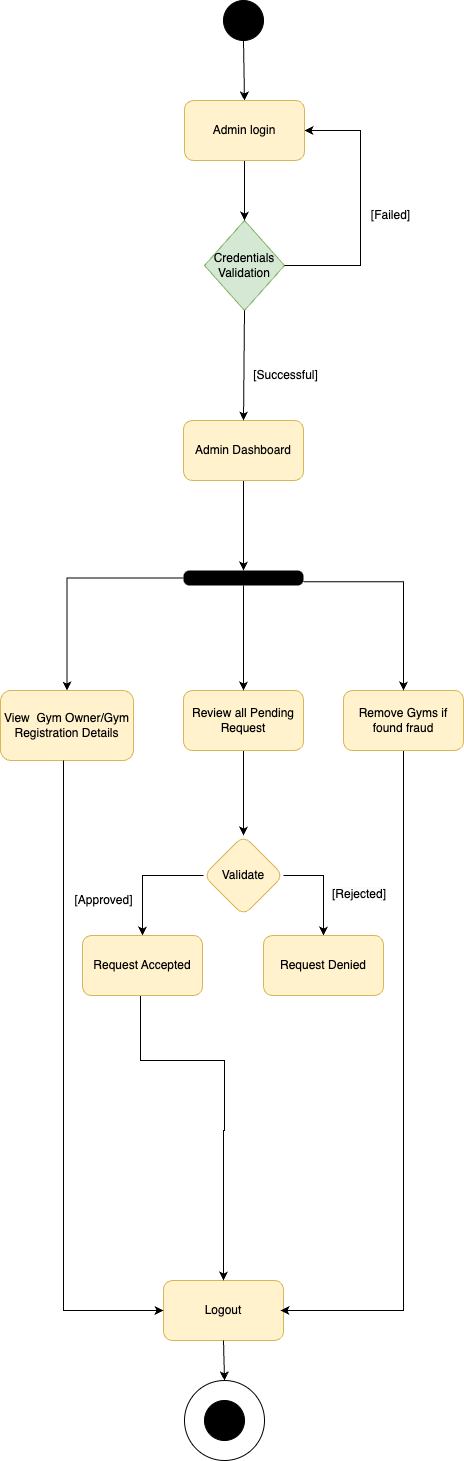

The diagram above was exported from draw.io. Its source (the exported page's mxGraphModel, read from the mxfile embedded in the PNG):
<mxGraphModel dx="1224" dy="774" grid="1" gridSize="10" guides="1" tooltips="1" connect="1" arrows="1" fold="1" page="1" pageScale="1" pageWidth="827" pageHeight="1169" math="0" shadow="0">
  <root>
    <mxCell id="0" />
    <mxCell id="1" parent="0" />
    <mxCell id="_3-IThQf0eSNAW3tVZoy-1" value="" style="ellipse;whiteSpace=wrap;html=1;aspect=fixed;" parent="1" vertex="1">
      <mxGeometry x="224" y="1440" width="80" height="80" as="geometry" />
    </mxCell>
    <mxCell id="_3-IThQf0eSNAW3tVZoy-2" value="" style="ellipse;whiteSpace=wrap;html=1;aspect=fixed;fillColor=#000000;perimeterSpacing=0;" parent="1" vertex="1">
      <mxGeometry x="244" y="1460" width="40" height="40" as="geometry" />
    </mxCell>
    <mxCell id="_3-IThQf0eSNAW3tVZoy-4" value="Logout" style="rounded=1;whiteSpace=wrap;html=1;fillColor=#fff2cc;strokeColor=#d6b656;" parent="1" vertex="1">
      <mxGeometry x="203" y="1340" width="120" height="60" as="geometry" />
    </mxCell>
    <mxCell id="_3-IThQf0eSNAW3tVZoy-5" value="&amp;nbsp;Credentials&amp;nbsp;&lt;div&gt;Validation&lt;/div&gt;" style="rhombus;whiteSpace=wrap;html=1;fillColor=#d5e8d4;strokeColor=#82b366;" parent="1" vertex="1">
      <mxGeometry x="244" y="280" width="80" height="90" as="geometry" />
    </mxCell>
    <mxCell id="_3-IThQf0eSNAW3tVZoy-6" value="" style="edgeStyle=orthogonalEdgeStyle;rounded=0;orthogonalLoop=1;jettySize=auto;html=1;entryX=0.5;entryY=0;entryDx=0;entryDy=0;" parent="1" source="_3-IThQf0eSNAW3tVZoy-7" target="Md2LUU_kKtpVbuUN52aP-1" edge="1">
      <mxGeometry relative="1" as="geometry">
        <mxPoint x="283" y="610" as="targetPoint" />
      </mxGeometry>
    </mxCell>
    <mxCell id="_3-IThQf0eSNAW3tVZoy-7" value="Admin Dashboard" style="rounded=1;whiteSpace=wrap;html=1;fillColor=#fff2cc;strokeColor=#d6b656;" parent="1" vertex="1">
      <mxGeometry x="223" y="480" width="120" height="60" as="geometry" />
    </mxCell>
    <mxCell id="_3-IThQf0eSNAW3tVZoy-8" value="" style="endArrow=classic;html=1;rounded=0;entryX=0.5;entryY=0;entryDx=0;entryDy=0;exitX=0.5;exitY=1;exitDx=0;exitDy=0;" parent="1" source="_3-IThQf0eSNAW3tVZoy-14" target="_3-IThQf0eSNAW3tVZoy-5" edge="1">
      <mxGeometry width="50" height="50" relative="1" as="geometry">
        <mxPoint x="293" y="90" as="sourcePoint" />
        <mxPoint x="283" y="230" as="targetPoint" />
      </mxGeometry>
    </mxCell>
    <mxCell id="_3-IThQf0eSNAW3tVZoy-11" value="" style="endArrow=classic;html=1;rounded=0;exitX=1;exitY=0.5;exitDx=0;exitDy=0;entryX=1;entryY=0.5;entryDx=0;entryDy=0;" parent="1" source="_3-IThQf0eSNAW3tVZoy-5" target="_3-IThQf0eSNAW3tVZoy-14" edge="1">
      <mxGeometry width="50" height="50" relative="1" as="geometry">
        <mxPoint x="313" y="110" as="sourcePoint" />
        <mxPoint x="399.03999999999996" y="377.02" as="targetPoint" />
        <Array as="points">
          <mxPoint x="400" y="325" />
          <mxPoint x="400" y="190" />
        </Array>
      </mxGeometry>
    </mxCell>
    <mxCell id="_3-IThQf0eSNAW3tVZoy-12" value="" style="endArrow=classic;html=1;rounded=0;exitX=0.5;exitY=1;exitDx=0;exitDy=0;entryX=0.5;entryY=0;entryDx=0;entryDy=0;" parent="1" source="_3-IThQf0eSNAW3tVZoy-15" target="_3-IThQf0eSNAW3tVZoy-14" edge="1">
      <mxGeometry width="50" height="50" relative="1" as="geometry">
        <mxPoint x="273" y="130" as="sourcePoint" />
        <mxPoint x="453" y="120" as="targetPoint" />
      </mxGeometry>
    </mxCell>
    <mxCell id="_3-IThQf0eSNAW3tVZoy-13" value="" style="endArrow=classic;html=1;rounded=0;exitX=0.5;exitY=1;exitDx=0;exitDy=0;entryX=0.5;entryY=0;entryDx=0;entryDy=0;" parent="1" source="_3-IThQf0eSNAW3tVZoy-5" target="_3-IThQf0eSNAW3tVZoy-7" edge="1">
      <mxGeometry width="50" height="50" relative="1" as="geometry">
        <mxPoint x="333" y="370" as="sourcePoint" />
        <mxPoint x="283" y="446" as="targetPoint" />
      </mxGeometry>
    </mxCell>
    <mxCell id="_3-IThQf0eSNAW3tVZoy-14" value="Admin login" style="rounded=1;whiteSpace=wrap;html=1;fillColor=#fff2cc;strokeColor=#d6b656;" parent="1" vertex="1">
      <mxGeometry x="224" y="160" width="120" height="60" as="geometry" />
    </mxCell>
    <mxCell id="_3-IThQf0eSNAW3tVZoy-15" value="" style="ellipse;whiteSpace=wrap;html=1;aspect=fixed;fillColor=#000000;" parent="1" vertex="1">
      <mxGeometry x="263" y="60" width="40" height="40" as="geometry" />
    </mxCell>
    <mxCell id="_3-IThQf0eSNAW3tVZoy-16" value="[Failed]" style="text;html=1;align=center;verticalAlign=middle;resizable=0;points=[];autosize=1;strokeColor=none;fillColor=none;" parent="1" vertex="1">
      <mxGeometry x="400" y="260" width="60" height="30" as="geometry" />
    </mxCell>
    <mxCell id="_3-IThQf0eSNAW3tVZoy-17" value="" style="endArrow=classic;html=1;rounded=0;exitX=0.5;exitY=1;exitDx=0;exitDy=0;entryX=0.5;entryY=0;entryDx=0;entryDy=0;" parent="1" source="_3-IThQf0eSNAW3tVZoy-4" target="_3-IThQf0eSNAW3tVZoy-1" edge="1">
      <mxGeometry width="50" height="50" relative="1" as="geometry">
        <mxPoint x="342" y="1390" as="sourcePoint" />
        <mxPoint x="256.03999999999996" y="1439.04" as="targetPoint" />
      </mxGeometry>
    </mxCell>
    <mxCell id="_3-IThQf0eSNAW3tVZoy-18" value="[Successful]" style="text;html=1;align=center;verticalAlign=middle;resizable=0;points=[];autosize=1;strokeColor=none;fillColor=none;" parent="1" vertex="1">
      <mxGeometry x="280" y="420" width="90" height="30" as="geometry" />
    </mxCell>
    <mxCell id="_3-IThQf0eSNAW3tVZoy-19" value="" style="edgeStyle=orthogonalEdgeStyle;rounded=0;orthogonalLoop=1;jettySize=auto;html=1;exitX=0.5;exitY=1;exitDx=0;exitDy=0;" parent="1" source="_3-IThQf0eSNAW3tVZoy-21" target="_3-IThQf0eSNAW3tVZoy-26" edge="1">
      <mxGeometry relative="1" as="geometry" />
    </mxCell>
    <mxCell id="_3-IThQf0eSNAW3tVZoy-20" value="View&amp;nbsp; Gym Owner/Gym Registration Details" style="rounded=1;whiteSpace=wrap;html=1;fillColor=#fff2cc;strokeColor=#d6b656;" parent="1" vertex="1">
      <mxGeometry x="40" y="750" width="133" height="70" as="geometry" />
    </mxCell>
    <mxCell id="_3-IThQf0eSNAW3tVZoy-21" value="Review all Pending Request" style="rounded=1;whiteSpace=wrap;html=1;fillColor=#fff2cc;strokeColor=#d6b656;" parent="1" vertex="1">
      <mxGeometry x="223" y="750" width="120" height="60" as="geometry" />
    </mxCell>
    <mxCell id="_3-IThQf0eSNAW3tVZoy-22" style="edgeStyle=orthogonalEdgeStyle;rounded=0;orthogonalLoop=1;jettySize=auto;html=1;exitX=0.5;exitY=1;exitDx=0;exitDy=0;" parent="1" source="_3-IThQf0eSNAW3tVZoy-23" edge="1">
      <mxGeometry relative="1" as="geometry">
        <Array as="points">
          <mxPoint x="443" y="1370" />
          <mxPoint x="323" y="1370" />
        </Array>
        <mxPoint x="320" y="1370" as="targetPoint" />
      </mxGeometry>
    </mxCell>
    <mxCell id="_3-IThQf0eSNAW3tVZoy-23" value="Remove Gyms if found fraud" style="rounded=1;whiteSpace=wrap;html=1;fillColor=#fff2cc;strokeColor=#d6b656;" parent="1" vertex="1">
      <mxGeometry x="383" y="750" width="120" height="60" as="geometry" />
    </mxCell>
    <mxCell id="_3-IThQf0eSNAW3tVZoy-24" value="" style="edgeStyle=orthogonalEdgeStyle;rounded=0;orthogonalLoop=1;jettySize=auto;html=1;" parent="1" source="_3-IThQf0eSNAW3tVZoy-26" target="_3-IThQf0eSNAW3tVZoy-28" edge="1">
      <mxGeometry relative="1" as="geometry" />
    </mxCell>
    <mxCell id="_3-IThQf0eSNAW3tVZoy-25" value="" style="edgeStyle=orthogonalEdgeStyle;rounded=0;orthogonalLoop=1;jettySize=auto;html=1;exitX=1;exitY=0.5;exitDx=0;exitDy=0;" parent="1" source="_3-IThQf0eSNAW3tVZoy-26" target="_3-IThQf0eSNAW3tVZoy-30" edge="1">
      <mxGeometry relative="1" as="geometry">
        <Array as="points">
          <mxPoint x="363" y="935" />
          <mxPoint x="363" y="1000" />
          <mxPoint x="344" y="1000" />
        </Array>
      </mxGeometry>
    </mxCell>
    <mxCell id="_3-IThQf0eSNAW3tVZoy-26" value="Validate" style="rhombus;whiteSpace=wrap;html=1;fillColor=#fff2cc;strokeColor=#d6b656;rounded=1;" parent="1" vertex="1">
      <mxGeometry x="243" y="895" width="80" height="80" as="geometry" />
    </mxCell>
    <mxCell id="_3-IThQf0eSNAW3tVZoy-27" style="edgeStyle=orthogonalEdgeStyle;rounded=0;orthogonalLoop=1;jettySize=auto;html=1;entryX=0.5;entryY=0;entryDx=0;entryDy=0;" parent="1" target="_3-IThQf0eSNAW3tVZoy-4" edge="1">
      <mxGeometry relative="1" as="geometry">
        <mxPoint x="263" y="1330" as="targetPoint" />
        <mxPoint x="224" y="1050" as="sourcePoint" />
        <Array as="points">
          <mxPoint x="180" y="1050" />
          <mxPoint x="180" y="1120" />
          <mxPoint x="264" y="1120" />
          <mxPoint x="264" y="1190" />
          <mxPoint x="263" y="1190" />
        </Array>
      </mxGeometry>
    </mxCell>
    <mxCell id="_3-IThQf0eSNAW3tVZoy-28" value="Request Accepted" style="whiteSpace=wrap;html=1;fillColor=#fff2cc;strokeColor=#d6b656;rounded=1;" parent="1" vertex="1">
      <mxGeometry x="122" y="995" width="120" height="60" as="geometry" />
    </mxCell>
    <mxCell id="_3-IThQf0eSNAW3tVZoy-30" value="Request Denied" style="rounded=1;whiteSpace=wrap;html=1;fillColor=#fff2cc;strokeColor=#d6b656;" parent="1" vertex="1">
      <mxGeometry x="303" y="995" width="120" height="60" as="geometry" />
    </mxCell>
    <mxCell id="_3-IThQf0eSNAW3tVZoy-31" value="[Approved]" style="text;html=1;align=center;verticalAlign=middle;resizable=0;points=[];autosize=1;strokeColor=none;fillColor=none;" parent="1" vertex="1">
      <mxGeometry x="103" y="945" width="80" height="30" as="geometry" />
    </mxCell>
    <mxCell id="_3-IThQf0eSNAW3tVZoy-32" value="" style="edgeStyle=orthogonalEdgeStyle;rounded=0;orthogonalLoop=1;jettySize=auto;html=1;exitX=0.5;exitY=1;exitDx=0;exitDy=0;" parent="1" source="Md2LUU_kKtpVbuUN52aP-1" target="_3-IThQf0eSNAW3tVZoy-21" edge="1">
      <mxGeometry relative="1" as="geometry">
        <mxPoint x="283" y="690" as="sourcePoint" />
      </mxGeometry>
    </mxCell>
    <mxCell id="_3-IThQf0eSNAW3tVZoy-33" style="edgeStyle=orthogonalEdgeStyle;rounded=0;orthogonalLoop=1;jettySize=auto;html=1;entryX=0.5;entryY=0;entryDx=0;entryDy=0;exitX=1;exitY=0.75;exitDx=0;exitDy=0;" parent="1" source="Md2LUU_kKtpVbuUN52aP-1" target="_3-IThQf0eSNAW3tVZoy-23" edge="1">
      <mxGeometry relative="1" as="geometry">
        <mxPoint x="303" y="670" as="sourcePoint" />
      </mxGeometry>
    </mxCell>
    <mxCell id="_3-IThQf0eSNAW3tVZoy-34" style="edgeStyle=orthogonalEdgeStyle;rounded=0;orthogonalLoop=1;jettySize=auto;html=1;exitX=0;exitY=0.5;exitDx=0;exitDy=0;entryX=0.5;entryY=0;entryDx=0;entryDy=0;" parent="1" source="Md2LUU_kKtpVbuUN52aP-1" target="_3-IThQf0eSNAW3tVZoy-20" edge="1">
      <mxGeometry relative="1" as="geometry">
        <mxPoint x="263" y="670" as="sourcePoint" />
      </mxGeometry>
    </mxCell>
    <mxCell id="_3-IThQf0eSNAW3tVZoy-37" style="edgeStyle=orthogonalEdgeStyle;rounded=0;orthogonalLoop=1;jettySize=auto;html=1;exitX=0.5;exitY=1;exitDx=0;exitDy=0;entryX=0;entryY=0.5;entryDx=0;entryDy=0;" parent="1" target="_3-IThQf0eSNAW3tVZoy-4" edge="1">
      <mxGeometry relative="1" as="geometry">
        <mxPoint x="103" y="820" as="sourcePoint" />
        <mxPoint x="103" y="1380" as="targetPoint" />
        <Array as="points">
          <mxPoint x="103" y="1370" />
        </Array>
      </mxGeometry>
    </mxCell>
    <mxCell id="_3-IThQf0eSNAW3tVZoy-39" value="&lt;span style=&quot;color: rgb(0, 0, 0); font-family: Helvetica; font-size: 12px; font-style: normal; font-variant-ligatures: normal; font-variant-caps: normal; font-weight: 400; letter-spacing: normal; orphans: 2; text-align: center; text-indent: 0px; text-transform: none; widows: 2; word-spacing: 0px; -webkit-text-stroke-width: 0px; white-space: nowrap; background-color: rgb(251, 251, 251); text-decoration-thickness: initial; text-decoration-style: initial; text-decoration-color: initial; display: inline !important; float: none;&quot;&gt;[Rejected]&lt;/span&gt;" style="text;whiteSpace=wrap;html=1;" parent="1" vertex="1">
      <mxGeometry x="370" y="940" width="90" height="40" as="geometry" />
    </mxCell>
    <mxCell id="Md2LUU_kKtpVbuUN52aP-1" value="" style="html=1;overflow=block;blockSpacing=1;whiteSpace=wrap;fillColor=#000000;fontSize=13;spacing=0;strokeColor=#unset;rounded=1;absoluteArcSize=1;arcSize=12;strokeWidth=NaN;lucidId=lHQfm9nBvRtc;" parent="1" vertex="1">
      <mxGeometry x="223" y="630" width="120" height="15" as="geometry" />
    </mxCell>
  </root>
</mxGraphModel>